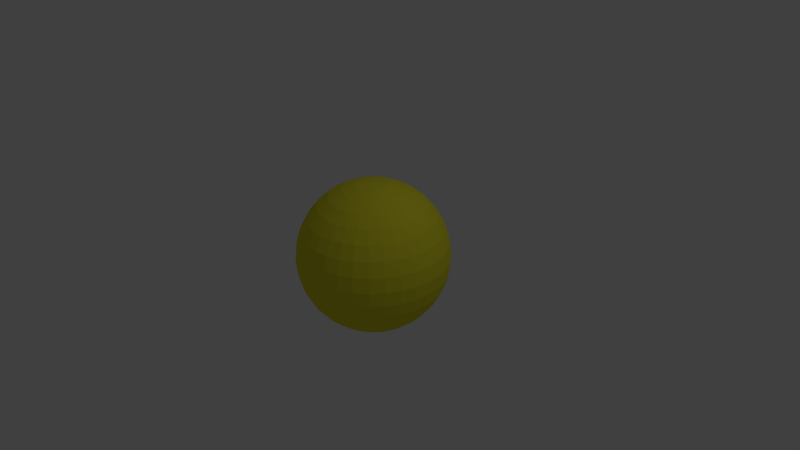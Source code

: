 # Source: terry.blend  (saved by Blender 2.76.0; exported with 4.5.12 LTS)
import bpy
from mathutils import Matrix  # noqa: F401  (used for matrix-valued properties, if any)

bpy.ops.wm.read_factory_settings(use_empty=True)
scene = bpy.context.scene
scene.name = 'Scene'

# ---- collections
col_collection_1 = bpy.data.collections.new('Collection 1'); scene.collection.children.link(col_collection_1)

# ---- materials (node trees are filled in below, after node groups)
mat_material_001 = bpy.data.materials.new('Material.001')
mat_material_001.alpha_threshold = 0.0
mat_material_001.use_transparent_shadow = False
mat_material_001.diffuse_color = (0.8, 0.747, 0.03489, 1.0)
mat_material_001.specular_color = (1.0, 0.8941, 0.9527)
mat_material_001.roughness = 0.5
mat_material_001.specular_intensity = 0.0

# ---- material node trees

# ---- world
world_world = bpy.data.worlds.new('World'); scene.world = world_world
world_world.color = (0.05088, 0.05088, 0.05088)
world_world.use_sun_shadow = False
world_world.sun_shadow_jitter_overblur = 0.0
world_world.cycles.sampling_method = 'MANUAL'
world_world.cycles.sample_map_resolution = 256

# ---- cameras
cam_camera = bpy.data.cameras.new('Camera')
cam_camera.clip_end = 100.0
cam_camera.lens = 35.0
cam_camera.sensor_width = 32.0
cam_camera.sensor_height = 18.0
cam_camera.ortho_scale = 7.314
cam_camera.dof.focus_distance = 0.0
cam_camera.dof.aperture_fstop = 128.0

# ---- lights
light_lamp = bpy.data.lights.new('Lamp', 'POINT')
light_lamp.transmission_factor = 0.0
light_lamp.cutoff_distance = 30.0
light_lamp.energy = 100.0
light_lamp.shadow_buffer_clip_start = 1.001
light_lamp.shadow_soft_size = 0.1
light_lamp.shadow_maximum_resolution = 0.006
light_lamp.use_absolute_resolution = True
light_lamp.cycles.use_multiple_importance_sampling = False

# ---- meshes
me_sphere = bpy.data.meshes.new('Sphere')
me_sphere.from_pydata([(-0.1951, 0.0, 0.9808), (-0.3827, 0.0, 0.9239), (-0.5556, 0.0, 0.8315), (-0.7071, 0.0, 0.7071), (-0.8315, 0.0, 0.5556), (-0.9239, 0.0, 0.3827), (-0.9808, 0.0, 0.1951), (-1.0, 0.0, 7.55e-08), (-0.9808, 0.0, -0.1951), (-0.9239, 0.0, -0.3827), (-0.8315, 0.0, -0.5556), (-0.7071, 0.0, -0.7071), (-0.5556, 0.0, -0.8315), (-0.3827, 0.0, -0.9239), (-0.1951, 0.0, -0.9808), (3.258e-07, 0.0, -1.0), (-0.1913, 0.03806, 0.9808), (-0.3753, 0.07466, 0.9239), (-0.5449, 0.1084, 0.8315), (-0.6935, 0.1379, 0.7071), (-0.8155, 0.1622, 0.5556), (-0.9061, 0.1802, 0.3827), (-0.9619, 0.1913, 0.1951), (-0.9808, 0.1951, 7.55e-08), (-0.9619, 0.1913, -0.1951), (-0.9061, 0.1802, -0.3827), (-0.8155, 0.1622, -0.5556), (-0.6935, 0.1379, -0.7071), (-0.5449, 0.1084, -0.8315), (-0.3753, 0.07466, -0.9239), (-0.1913, 0.03806, -0.9808), (-0.1802, 0.07466, 0.9808), (-0.3536, 0.1464, 0.9239), (-0.5133, 0.2126, 0.8315), (-0.6533, 0.2706, 0.7071), (-0.7682, 0.3182, 0.5556), (-0.8536, 0.3536, 0.3827), (-0.9061, 0.3753, 0.1951), (-0.9239, 0.3827, 7.55e-08), (-0.9061, 0.3753, -0.1951), (-0.8536, 0.3536, -0.3827), (-0.7682, 0.3182, -0.5556), (-0.6533, 0.2706, -0.7071), (-0.5133, 0.2126, -0.8315), (-0.3536, 0.1464, -0.9239), (-0.1802, 0.07466, -0.9808), (-0.1622, 0.1084, 0.9808), (-0.3182, 0.2126, 0.9239), (-0.4619, 0.3087, 0.8315), (-0.5879, 0.3928, 0.7071), (-0.6913, 0.4619, 0.5556), (-0.7682, 0.5133, 0.3827), (-0.8155, 0.5449, 0.1951), (-0.8315, 0.5556, 7.55e-08), (-0.8155, 0.5449, -0.1951), (-0.7682, 0.5133, -0.3827), (-0.6913, 0.4619, -0.5556), (-0.5879, 0.3928, -0.7071), (-0.4619, 0.3087, -0.8315), (-0.3182, 0.2126, -0.9239), (-0.1622, 0.1084, -0.9808), (-0.1379, 0.1379, 0.9808), (-0.2706, 0.2706, 0.9239), (-0.3928, 0.3928, 0.8315), (-0.5, 0.5, 0.7071), (-0.5879, 0.5879, 0.5556), (-0.6533, 0.6533, 0.3827), (-0.6935, 0.6935, 0.1951), (-0.7071, 0.7071, 7.55e-08), (-0.6935, 0.6935, -0.1951), (-0.6533, 0.6533, -0.3827), (-0.5879, 0.5879, -0.5556), (-0.5, 0.5, -0.7071), (-0.3928, 0.3928, -0.8315), (-0.2706, 0.2706, -0.9239), (-0.1379, 0.1379, -0.9808), (-0.1084, 0.1622, 0.9808), (-0.2126, 0.3182, 0.9239), (-0.3087, 0.4619, 0.8315), (-0.3928, 0.5879, 0.7071), (-0.4619, 0.6913, 0.5556), (-0.5133, 0.7682, 0.3827), (-0.5449, 0.8155, 0.1951), (-0.5556, 0.8315, 7.55e-08), (-0.5449, 0.8155, -0.1951), (-0.5133, 0.7682, -0.3827), (-0.4619, 0.6913, -0.5556), (-0.3928, 0.5879, -0.7071), (-0.3087, 0.4619, -0.8315), (-0.2126, 0.3182, -0.9239), (-0.1084, 0.1622, -0.9808), (-0.07466, 0.1802, 0.9808), (-0.1464, 0.3536, 0.9239), (-0.2126, 0.5133, 0.8315), (-0.2706, 0.6533, 0.7071), (-0.3182, 0.7682, 0.5556), (-0.3536, 0.8536, 0.3827), (-0.3753, 0.9061, 0.1951), (-0.3827, 0.9239, 7.55e-08), (-0.3753, 0.9061, -0.1951), (-0.3536, 0.8536, -0.3827), (-0.3182, 0.7682, -0.5556), (-0.2706, 0.6533, -0.7071), (-0.2126, 0.5133, -0.8315), (-0.1464, 0.3536, -0.9239), (-0.07466, 0.1802, -0.9808), (-0.03806, 0.1913, 0.9808), (-0.07466, 0.3753, 0.9239), (-0.1084, 0.5449, 0.8315), (-0.1379, 0.6935, 0.7071), (-0.1622, 0.8155, 0.5556), (-0.1802, 0.9061, 0.3827), (-0.1913, 0.9619, 0.1951), (-0.1951, 0.9808, 7.55e-08), (-0.1913, 0.9619, -0.1951), (-0.1802, 0.9061, -0.3827), (-0.1622, 0.8155, -0.5556), (-0.1379, 0.6935, -0.7071), (-0.1084, 0.5449, -0.8315), (-0.07466, 0.3753, -0.9239), (-0.03806, 0.1913, -0.9808), (3.266e-07, 0.1951, 0.9808), (3.192e-07, 0.3827, 0.9239), (3.117e-07, 0.5556, 0.8315), (3.192e-07, 0.7071, 0.7071), (3.341e-07, 0.8315, 0.5556), (2.745e-07, 0.9239, 0.3827), (3.937e-07, 0.9808, 0.1951), (3.788e-07, 1.0, 7.55e-08), (3.937e-07, 0.9808, -0.1951), (2.298e-07, 0.9239, -0.3827), (3.341e-07, 0.8315, -0.5556), (3.192e-07, 0.7071, -0.7071), (3.415e-07, 0.5556, -0.8315), (3.043e-07, 0.3827, -0.9239), (3.08e-07, 0.1951, -0.9808), (0.03806, 0.1913, 0.9808), (0.07466, 0.3753, 0.9239), (0.1084, 0.5449, 0.8315), (0.138, 0.6935, 0.7071), (0.1622, 0.8155, 0.5556), (0.1802, 0.9061, 0.3827), (0.1913, 0.9619, 0.1951), (0.1951, 0.9808, 7.55e-08), (0.1913, 0.9619, -0.1951), (0.1802, 0.9061, -0.3827), (0.1622, 0.8155, -0.5556), (0.138, 0.6935, -0.7071), (0.1084, 0.5449, -0.8315), (0.07466, 0.3753, -0.9239), (0.03806, 0.1913, -0.9808), (0.07466, 0.1802, 0.9808), (0.1464, 0.3536, 0.9239), (0.2126, 0.5133, 0.8315), (0.2706, 0.6533, 0.7071), (0.3182, 0.7682, 0.5556), (0.3536, 0.8536, 0.3827), (0.3753, 0.9061, 0.1951), (0.3827, 0.9239, 7.55e-08), (0.3753, 0.9061, -0.1951), (0.3536, 0.8536, -0.3827), (0.3182, 0.7682, -0.5556), (0.2706, 0.6533, -0.7071), (0.2126, 0.5133, -0.8315), (0.1464, 0.3536, -0.9239), (0.07466, 0.1802, -0.9808), (0.1084, 0.1622, 0.9808), (0.2126, 0.3182, 0.9239), (0.3087, 0.4619, 0.8315), (0.3928, 0.5879, 0.7071), (0.4619, 0.6913, 0.5556), (0.5133, 0.7682, 0.3827), (0.5449, 0.8155, 0.1951), (0.5556, 0.8315, 7.55e-08), (0.5449, 0.8155, -0.1951), (0.5133, 0.7682, -0.3827), (0.4619, 0.6913, -0.5556), (0.3928, 0.5879, -0.7071), (0.3087, 0.4619, -0.8315), (0.2126, 0.3182, -0.9239), (0.1084, 0.1622, -0.9808), (0.138, 0.1379, 0.9808), (0.2706, 0.2706, 0.9239), (0.3928, 0.3928, 0.8315), (0.5, 0.5, 0.7071), (0.5879, 0.5879, 0.5556), (0.6533, 0.6533, 0.3827), (0.6935, 0.6935, 0.1951), (0.7071, 0.7071, 7.55e-08), (0.6935, 0.6935, -0.1951), (0.6533, 0.6533, -0.3827), (0.5879, 0.5879, -0.5556), (0.5, 0.5, -0.7071), (0.3928, 0.3928, -0.8315), (0.2706, 0.2706, -0.9239), (0.138, 0.1379, -0.9808), (0.1622, 0.1084, 0.9808), (0.3182, 0.2126, 0.9239), (0.4619, 0.3087, 0.8315), (0.5879, 0.3928, 0.7071), (0.6913, 0.4619, 0.5556), (0.7682, 0.5133, 0.3827), (0.8155, 0.5449, 0.1951), (0.8315, 0.5556, 7.55e-08), (0.8155, 0.5449, -0.1951), (0.7682, 0.5133, -0.3827), (0.6913, 0.4619, -0.5556), (0.5879, 0.3928, -0.7071), (0.4619, 0.3087, -0.8315), (0.3182, 0.2126, -0.9239), (0.1622, 0.1084, -0.9808), (0.1802, 0.07466, 0.9808), (0.3536, 0.1464, 0.9239), (0.5133, 0.2126, 0.8315), (0.6533, 0.2706, 0.7071), (0.7682, 0.3182, 0.5556), (0.8536, 0.3536, 0.3827), (0.9061, 0.3753, 0.1951), (0.9239, 0.3827, 7.55e-08), (0.9061, 0.3753, -0.1951), (0.8536, 0.3536, -0.3827), (0.7682, 0.3182, -0.5556), (0.6533, 0.2706, -0.7071), (0.5133, 0.2126, -0.8315), (0.3536, 0.1464, -0.9239), (0.1802, 0.07466, -0.9808), (0.1913, 0.03806, 0.9808), (0.3753, 0.07466, 0.9239), (0.5449, 0.1084, 0.8315), (0.6935, 0.1379, 0.7071), (0.8155, 0.1622, 0.5556), (0.9061, 0.1802, 0.3827), (0.9619, 0.1913, 0.1951), (0.9808, 0.1951, 7.55e-08), (0.9619, 0.1913, -0.1951), (0.9061, 0.1802, -0.3827), (0.8155, 0.1622, -0.5556), (0.6935, 0.1379, -0.7071), (0.5449, 0.1084, -0.8315), (0.3753, 0.07466, -0.9239), (0.1913, 0.03806, -0.9808), (0.1951, -7.212e-09, 0.9808), (0.3827, 4.122e-08, 0.9239), (0.5556, 2.632e-08, 0.8315), (0.7071, -2.584e-08, 0.7071), (0.8315, -8.544e-08, 0.5556), (0.9239, 6.357e-08, 0.3827), (0.9808, -8.544e-08, 0.1951), (1.0, -1.003e-07, 7.55e-08), (0.9808, -8.544e-08, -0.1951), (0.9239, 6.357e-08, -0.3827), (0.8315, -8.544e-08, -0.5556), (0.7071, -2.584e-08, -0.7071), (0.5556, -1.094e-08, -0.8315), (0.3827, 3.964e-09, -0.9239), (0.1951, 3.964e-09, -0.9808), (0.1913, -0.03806, 0.9808), (0.3753, -0.07466, 0.9239), (0.5449, -0.1084, 0.8315), (0.6935, -0.1379, 0.7071), (0.8155, -0.1622, 0.5556), (0.9061, -0.1802, 0.3827), (0.9619, -0.1913, 0.1951), (0.9808, -0.1951, 7.55e-08), (0.9619, -0.1913, -0.1951), (0.9061, -0.1802, -0.3827), (0.8155, -0.1622, -0.5556), (0.6935, -0.1379, -0.7071), (0.5449, -0.1084, -0.8315), (0.3753, -0.07466, -0.9239), (0.1913, -0.03806, -0.9808), (0.1802, -0.07466, 0.9808), (0.3536, -0.1464, 0.9239), (0.5133, -0.2126, 0.8315), (0.6533, -0.2706, 0.7071), (0.7682, -0.3182, 0.5556), (0.8536, -0.3536, 0.3827), (0.9061, -0.3753, 0.1951), (0.9239, -0.3827, 7.55e-08), (0.9061, -0.3753, -0.1951), (0.8536, -0.3536, -0.3827), (0.7682, -0.3182, -0.5556), (0.6533, -0.2706, -0.7071), (0.5133, -0.2126, -0.8315), (0.3536, -0.1464, -0.9239), (0.1802, -0.07466, -0.9808), (0.1622, -0.1084, 0.9808), (0.3182, -0.2126, 0.9239), (0.4619, -0.3087, 0.8315), (0.5879, -0.3928, 0.7071), (0.6913, -0.4619, 0.5556), (0.7682, -0.5133, 0.3827), (0.8155, -0.5449, 0.1951), (0.8315, -0.5556, 7.55e-08), (0.8155, -0.5449, -0.1951), (0.7682, -0.5133, -0.3827), (0.6913, -0.4619, -0.5556), (0.5879, -0.3928, -0.7071), (0.4619, -0.3087, -0.8315), (0.3182, -0.2126, -0.9239), (0.1622, -0.1084, -0.9808), (0.138, -0.1379, 0.9808), (0.2706, -0.2706, 0.9239), (0.3928, -0.3928, 0.8315), (0.5, -0.5, 0.7071), (0.5879, -0.5879, 0.5556), (0.6533, -0.6533, 0.3827), (0.6935, -0.6935, 0.1951), (0.7071, -0.7071, 7.55e-08), (0.6935, -0.6935, -0.1951), (0.6533, -0.6533, -0.3827), (0.5879, -0.5879, -0.5556), (0.5, -0.5, -0.7071), (0.3928, -0.3928, -0.8315), (0.2706, -0.2706, -0.9239), (0.1379, -0.1379, -0.9808), (0.1084, -0.1622, 0.9808), (0.2126, -0.3182, 0.9239), (0.3087, -0.4619, 0.8315), (0.3928, -0.5879, 0.7071), (0.4619, -0.6913, 0.5556), (0.5133, -0.7682, 0.3827), (0.5449, -0.8155, 0.1951), (0.5556, -0.8315, 7.55e-08), (0.5449, -0.8155, -0.1951), (0.5133, -0.7682, -0.3827), (0.4619, -0.6913, -0.5556), (0.3928, -0.5879, -0.7071), (0.3087, -0.4619, -0.8315), (0.2126, -0.3182, -0.9239), (0.1084, -0.1622, -0.9808), (0.07466, -0.1802, 0.9808), (0.1464, -0.3536, 0.9239), (0.2126, -0.5133, 0.8315), (0.2706, -0.6533, 0.7071), (0.3182, -0.7682, 0.5556), (0.3536, -0.8536, 0.3827), (0.3753, -0.9061, 0.1951), (0.3827, -0.9239, 7.55e-08), (0.3753, -0.9061, -0.1951), (0.3536, -0.8536, -0.3827), (0.3182, -0.7682, -0.5556), (0.2706, -0.6533, -0.7071), (0.2126, -0.5133, -0.8315), (0.1464, -0.3536, -0.9239), (0.07466, -0.1802, -0.9808), (0.03806, -0.1913, 0.9808), (0.07466, -0.3753, 0.9239), (0.1084, -0.5449, 0.8315), (0.1379, -0.6935, 0.7071), (0.1622, -0.8155, 0.5556), (0.1802, -0.9061, 0.3827), (0.1913, -0.9619, 0.1951), (0.1951, -0.9808, 7.55e-08), (0.1913, -0.9619, -0.1951), (0.1802, -0.9061, -0.3827), (0.1622, -0.8155, -0.5556), (0.1379, -0.6935, -0.7071), (0.1084, -0.5449, -0.8315), (0.07466, -0.3753, -0.9239), (0.03806, -0.1913, -0.9808), (3.117e-07, -0.1951, 0.9808), (2.819e-07, -0.3827, 0.9239), (2.819e-07, -0.5556, 0.8315), (1.851e-07, -0.7071, 0.7071), (1.404e-07, -0.8315, 0.5556), (3.192e-07, -0.9239, 0.3827), (9.567e-08, -0.9808, 0.1951), (1.404e-07, -1.0, 7.55e-08), (9.567e-08, -0.9808, -0.1951), (3.192e-07, -0.9239, -0.3827), (1.404e-07, -0.8315, -0.5556), (1.851e-07, -0.7071, -0.7071), (2.596e-07, -0.5556, -0.8315), (2.521e-07, -0.3827, -0.9239), (3.155e-07, -0.1951, -0.9808), (-0.03806, -0.1913, 0.9808), (-0.07466, -0.3753, 0.9239), (-0.1084, -0.5449, 0.8315), (-0.1379, -0.6935, 0.7071), (-0.1622, -0.8155, 0.5556), (-0.1802, -0.9061, 0.3827), (-0.1913, -0.9619, 0.1951), (-0.1951, -0.9808, 7.55e-08), (-0.1913, -0.9619, -0.1951), (-0.1802, -0.9061, -0.3827), (-0.1622, -0.8155, -0.5556), (-0.1379, -0.6935, -0.7071), (-0.1084, -0.5449, -0.8315), (-0.07466, -0.3753, -0.9239), (-0.03806, -0.1913, -0.9808), (2.011e-07, -3.01e-07, 1.0), (-0.07466, -0.1802, 0.9808), (-0.1464, -0.3536, 0.9239), (-0.2126, -0.5133, 0.8315), (-0.2706, -0.6533, 0.7071), (-0.3182, -0.7682, 0.5556), (-0.3536, -0.8536, 0.3827), (-0.3753, -0.9061, 0.1951), (-0.3827, -0.9239, 7.55e-08), (-0.3753, -0.9061, -0.1951), (-0.3536, -0.8536, -0.3827), (-0.3182, -0.7682, -0.5556), (-0.2706, -0.6533, -0.7071), (-0.2126, -0.5133, -0.8315), (-0.1464, -0.3536, -0.9239), (-0.07466, -0.1802, -0.9808), (-0.1084, -0.1622, 0.9808), (-0.2126, -0.3182, 0.9239), (-0.3087, -0.4619, 0.8315), (-0.3928, -0.5879, 0.7071), (-0.4619, -0.6913, 0.5556), (-0.5133, -0.7682, 0.3827), (-0.5449, -0.8155, 0.1951), (-0.5556, -0.8315, 7.55e-08), (-0.5449, -0.8155, -0.1951), (-0.5133, -0.7682, -0.3827), (-0.4619, -0.6913, -0.5556), (-0.3928, -0.5879, -0.7071), (-0.3087, -0.4619, -0.8315), (-0.2126, -0.3182, -0.9239), (-0.1084, -0.1622, -0.9808), (-0.1379, -0.1379, 0.9808), (-0.2706, -0.2706, 0.9239), (-0.3928, -0.3928, 0.8315), (-0.5, -0.5, 0.7071), (-0.5879, -0.5879, 0.5556), (-0.6533, -0.6533, 0.3827), (-0.6935, -0.6935, 0.1951), (-0.7071, -0.7071, 7.55e-08), (-0.6935, -0.6935, -0.1951), (-0.6533, -0.6533, -0.3827), (-0.5879, -0.5879, -0.5556), (-0.5, -0.5, -0.7071), (-0.3928, -0.3928, -0.8315), (-0.2706, -0.2706, -0.9239), (-0.1379, -0.1379, -0.9808), (-0.1622, -0.1084, 0.9808), (-0.3182, -0.2126, 0.9239), (-0.4619, -0.3087, 0.8315), (-0.5879, -0.3928, 0.7071), (-0.6913, -0.4619, 0.5556), (-0.7682, -0.5133, 0.3827), (-0.8155, -0.5449, 0.1951), (-0.8315, -0.5556, 7.55e-08), (-0.8155, -0.5449, -0.1951), (-0.7682, -0.5133, -0.3827), (-0.6913, -0.4619, -0.5556), (-0.5879, -0.3928, -0.7071), (-0.4619, -0.3087, -0.8315), (-0.3182, -0.2126, -0.9239), (-0.1622, -0.1084, -0.9808), (-0.1802, -0.07466, 0.9808), (-0.3536, -0.1464, 0.9239), (-0.5133, -0.2126, 0.8315), (-0.6533, -0.2706, 0.7071), (-0.7682, -0.3182, 0.5556), (-0.8536, -0.3536, 0.3827), (-0.9061, -0.3753, 0.1951), (-0.9239, -0.3827, 7.55e-08), (-0.9061, -0.3753, -0.1951), (-0.8536, -0.3536, -0.3827), (-0.7682, -0.3182, -0.5556), (-0.6533, -0.2706, -0.7071), (-0.5133, -0.2126, -0.8315), (-0.3536, -0.1464, -0.9239), (-0.1802, -0.07466, -0.9808), (-0.1913, -0.03806, 0.9808), (-0.3753, -0.07466, 0.9239), (-0.5449, -0.1084, 0.8315), (-0.6935, -0.1379, 0.7071), (-0.8155, -0.1622, 0.5556), (-0.9061, -0.1802, 0.3827), (-0.9619, -0.1913, 0.1951), (-0.9808, -0.1951, 7.55e-08), (-0.9619, -0.1913, -0.1951), (-0.9061, -0.1802, -0.3827), (-0.8155, -0.1622, -0.5556), (-0.6935, -0.1379, -0.7071), (-0.5449, -0.1084, -0.8315), (-0.3753, -0.07466, -0.9239), (-0.1913, -0.03806, -0.9808)], [], [(9, 8, 24, 25), (2, 1, 17, 18), (10, 9, 25, 26), (3, 2, 18, 19), (11, 10, 26, 27), (4, 3, 19, 20), (12, 11, 27, 28), (5, 4, 20, 21), (13, 12, 28, 29), (6, 5, 21, 22), (14, 13, 29, 30), (7, 6, 22, 23), (8, 7, 23, 24), (1, 0, 16, 17), (24, 23, 38, 39), (17, 16, 31, 32), (25, 24, 39, 40), (18, 17, 32, 33), (26, 25, 40, 41), (19, 18, 33, 34), (27, 26, 41, 42), (20, 19, 34, 35), (28, 27, 42, 43), (21, 20, 35, 36), (29, 28, 43, 44), (22, 21, 36, 37), (30, 29, 44, 45), (23, 22, 37, 38), (43, 42, 57, 58), (36, 35, 50, 51), (44, 43, 58, 59), (37, 36, 51, 52), (45, 44, 59, 60), (38, 37, 52, 53), (39, 38, 53, 54), (32, 31, 46, 47), (40, 39, 54, 55), (33, 32, 47, 48), (41, 40, 55, 56), (34, 33, 48, 49), (42, 41, 56, 57), (35, 34, 49, 50), (47, 46, 61, 62), (55, 54, 69, 70), (48, 47, 62, 63), (56, 55, 70, 71), (49, 48, 63, 64), (57, 56, 71, 72), (50, 49, 64, 65), (58, 57, 72, 73), (51, 50, 65, 66), (59, 58, 73, 74), (52, 51, 66, 67), (60, 59, 74, 75), (53, 52, 67, 68), (54, 53, 68, 69), (66, 65, 80, 81), (74, 73, 88, 89), (67, 66, 81, 82), (75, 74, 89, 90), (68, 67, 82, 83), (69, 68, 83, 84), (62, 61, 76, 77), (70, 69, 84, 85), (63, 62, 77, 78), (71, 70, 85, 86), (64, 63, 78, 79), (72, 71, 86, 87), (65, 64, 79, 80), (73, 72, 87, 88), (85, 84, 99, 100), (78, 77, 92, 93), (86, 85, 100, 101), (79, 78, 93, 94), (87, 86, 101, 102), (80, 79, 94, 95), (88, 87, 102, 103), (81, 80, 95, 96), (89, 88, 103, 104), (82, 81, 96, 97), (90, 89, 104, 105), (83, 82, 97, 98), (84, 83, 98, 99), (77, 76, 91, 92), (104, 103, 118, 119), (97, 96, 111, 112), (105, 104, 119, 120), (98, 97, 112, 113), (99, 98, 113, 114), (92, 91, 106, 107), (100, 99, 114, 115), (93, 92, 107, 108), (101, 100, 115, 116), (94, 93, 108, 109), (102, 101, 116, 117), (95, 94, 109, 110), (103, 102, 117, 118), (96, 95, 110, 111), (116, 115, 130, 131), (109, 108, 123, 124), (117, 116, 131, 132), (110, 109, 124, 125), (118, 117, 132, 133), (111, 110, 125, 126), (119, 118, 133, 134), (112, 111, 126, 127), (120, 119, 134, 135), (113, 112, 127, 128), (114, 113, 128, 129), (107, 106, 121, 122), (115, 114, 129, 130), (108, 107, 122, 123), (135, 134, 149, 150), (128, 127, 142, 143), (129, 128, 143, 144), (122, 121, 136, 137), (130, 129, 144, 145), (123, 122, 137, 138), (131, 130, 145, 146), (124, 123, 138, 139), (132, 131, 146, 147), (125, 124, 139, 140), (133, 132, 147, 148), (126, 125, 140, 141), (134, 133, 148, 149), (127, 126, 141, 142), (139, 138, 153, 154), (147, 146, 161, 162), (140, 139, 154, 155), (148, 147, 162, 163), (141, 140, 155, 156), (149, 148, 163, 164), (142, 141, 156, 157), (150, 149, 164, 165), (143, 142, 157, 158), (144, 143, 158, 159), (137, 136, 151, 152), (145, 144, 159, 160), (138, 137, 152, 153), (146, 145, 160, 161), (158, 157, 172, 173), (159, 158, 173, 174), (152, 151, 166, 167), (160, 159, 174, 175), (153, 152, 167, 168), (161, 160, 175, 176), (154, 153, 168, 169), (162, 161, 176, 177), (155, 154, 169, 170), (163, 162, 177, 178), (156, 155, 170, 171), (164, 163, 178, 179), (157, 156, 171, 172), (165, 164, 179, 180), (177, 176, 191, 192), (170, 169, 184, 185), (178, 177, 192, 193), (171, 170, 185, 186), (179, 178, 193, 194), (172, 171, 186, 187), (180, 179, 194, 195), (173, 172, 187, 188), (174, 173, 188, 189), (167, 166, 181, 182), (175, 174, 189, 190), (168, 167, 182, 183), (176, 175, 190, 191), (169, 168, 183, 184), (189, 188, 203, 204), (182, 181, 196, 197), (190, 189, 204, 205), (183, 182, 197, 198), (191, 190, 205, 206), (184, 183, 198, 199), (192, 191, 206, 207), (185, 184, 199, 200), (193, 192, 207, 208), (186, 185, 200, 201), (194, 193, 208, 209), (187, 186, 201, 202), (195, 194, 209, 210), (188, 187, 202, 203), (200, 199, 214, 215), (208, 207, 222, 223), (201, 200, 215, 216), (209, 208, 223, 224), (202, 201, 216, 217), (210, 209, 224, 225), (203, 202, 217, 218), (204, 203, 218, 219), (197, 196, 211, 212), (205, 204, 219, 220), (198, 197, 212, 213), (206, 205, 220, 221), (199, 198, 213, 214), (207, 206, 221, 222), (219, 218, 233, 234), (212, 211, 226, 227), (220, 219, 234, 235), (213, 212, 227, 228), (221, 220, 235, 236), (214, 213, 228, 229), (222, 221, 236, 237), (215, 214, 229, 230), (223, 222, 237, 238), (216, 215, 230, 231), (224, 223, 238, 239), (217, 216, 231, 232), (225, 224, 239, 240), (218, 217, 232, 233), (238, 237, 252, 253), (231, 230, 245, 246), (239, 238, 253, 254), (232, 231, 246, 247), (240, 239, 254, 255), (233, 232, 247, 248), (234, 233, 248, 249), (227, 226, 241, 242), (235, 234, 249, 250), (228, 227, 242, 243), (236, 235, 250, 251), (229, 228, 243, 244), (237, 236, 251, 252), (230, 229, 244, 245), (250, 249, 264, 265), (243, 242, 257, 258), (251, 250, 265, 266), (244, 243, 258, 259), (252, 251, 266, 267), (245, 244, 259, 260), (253, 252, 267, 268), (246, 245, 260, 261), (254, 253, 268, 269), (247, 246, 261, 262), (255, 254, 269, 270), (248, 247, 262, 263), (249, 248, 263, 264), (242, 241, 256, 257), (269, 268, 283, 284), (262, 261, 276, 277), (270, 269, 284, 285), (263, 262, 277, 278), (264, 263, 278, 279), (257, 256, 271, 272), (265, 264, 279, 280), (258, 257, 272, 273), (266, 265, 280, 281), (259, 258, 273, 274), (267, 266, 281, 282), (260, 259, 274, 275), (268, 267, 282, 283), (261, 260, 275, 276), (273, 272, 287, 288), (281, 280, 295, 296), (274, 273, 288, 289), (282, 281, 296, 297), (275, 274, 289, 290), (283, 282, 297, 298), (276, 275, 290, 291), (284, 283, 298, 299), (277, 276, 291, 292), (285, 284, 299, 300), (278, 277, 292, 293), (279, 278, 293, 294), (272, 271, 286, 287), (280, 279, 294, 295), (292, 291, 306, 307), (300, 299, 314, 315), (293, 292, 307, 308), (294, 293, 308, 309), (287, 286, 301, 302), (295, 294, 309, 310), (288, 287, 302, 303), (296, 295, 310, 311), (289, 288, 303, 304), (297, 296, 311, 312), (290, 289, 304, 305), (298, 297, 312, 313), (291, 290, 305, 306), (299, 298, 313, 314), (311, 310, 325, 326), (304, 303, 318, 319), (312, 311, 326, 327), (305, 304, 319, 320), (313, 312, 327, 328), (306, 305, 320, 321), (314, 313, 328, 329), (307, 306, 321, 322), (315, 314, 329, 330), (308, 307, 322, 323), (309, 308, 323, 324), (302, 301, 316, 317), (310, 309, 324, 325), (303, 302, 317, 318), (330, 329, 344, 345), (323, 322, 337, 338), (324, 323, 338, 339), (317, 316, 331, 332), (325, 324, 339, 340), (318, 317, 332, 333), (326, 325, 340, 341), (319, 318, 333, 334), (327, 326, 341, 342), (320, 319, 334, 335), (328, 327, 342, 343), (321, 320, 335, 336), (329, 328, 343, 344), (322, 321, 336, 337), (334, 333, 348, 349), (342, 341, 356, 357), (335, 334, 349, 350), (343, 342, 357, 358), (336, 335, 350, 351), (344, 343, 358, 359), (337, 336, 351, 352), (345, 344, 359, 360), (338, 337, 352, 353), (339, 338, 353, 354), (332, 331, 346, 347), (340, 339, 354, 355), (333, 332, 347, 348), (341, 340, 355, 356), (353, 352, 367, 368), (354, 353, 368, 369), (347, 346, 361, 362), (355, 354, 369, 370), (348, 347, 362, 363), (356, 355, 370, 371), (349, 348, 363, 364), (357, 356, 371, 372), (350, 349, 364, 365), (358, 357, 372, 373), (351, 350, 365, 366), (359, 358, 373, 374), (352, 351, 366, 367), (360, 359, 374, 375), (372, 371, 386, 387), (365, 364, 379, 380), (373, 372, 387, 388), (366, 365, 380, 381), (374, 373, 388, 389), (367, 366, 381, 382), (375, 374, 389, 390), (368, 367, 382, 383), (369, 368, 383, 384), (362, 361, 376, 377), (370, 369, 384, 385), (363, 362, 377, 378), (371, 370, 385, 386), (364, 363, 378, 379), (384, 383, 399, 400), (377, 376, 392, 393), (385, 384, 400, 401), (378, 377, 393, 394), (386, 385, 401, 402), (379, 378, 394, 395), (387, 386, 402, 403), (380, 379, 395, 396), (388, 387, 403, 404), (381, 380, 396, 397), (389, 388, 404, 405), (382, 381, 397, 398), (390, 389, 405, 406), (383, 382, 398, 399), (404, 403, 418, 419), (397, 396, 411, 412), (405, 404, 419, 420), (398, 397, 412, 413), (406, 405, 420, 421), (399, 398, 413, 414), (400, 399, 414, 415), (393, 392, 407, 408), (401, 400, 415, 416), (394, 393, 408, 409), (402, 401, 416, 417), (395, 394, 409, 410), (403, 402, 417, 418), (396, 395, 410, 411), (408, 407, 422, 423), (416, 415, 430, 431), (409, 408, 423, 424), (417, 416, 431, 432), (410, 409, 424, 425), (418, 417, 432, 433), (411, 410, 425, 426), (419, 418, 433, 434), (412, 411, 426, 427), (420, 419, 434, 435), (413, 412, 427, 428), (421, 420, 435, 436), (414, 413, 428, 429), (415, 414, 429, 430), (427, 426, 441, 442), (435, 434, 449, 450), (428, 427, 442, 443), (436, 435, 450, 451), (429, 428, 443, 444), (430, 429, 444, 445), (423, 422, 437, 438), (431, 430, 445, 446), (424, 423, 438, 439), (432, 431, 446, 447), (425, 424, 439, 440), (433, 432, 447, 448), (426, 425, 440, 441), (434, 433, 448, 449), (446, 445, 460, 461), (439, 438, 453, 454), (447, 446, 461, 462), (440, 439, 454, 455), (448, 447, 462, 463), (441, 440, 455, 456), (449, 448, 463, 464), (442, 441, 456, 457), (450, 449, 464, 465), (443, 442, 457, 458), (451, 450, 465, 466), (444, 443, 458, 459), (445, 444, 459, 460), (438, 437, 452, 453), (465, 464, 479, 480), (458, 457, 472, 473), (466, 465, 480, 481), (459, 458, 473, 474), (460, 459, 474, 475), (453, 452, 467, 468), (461, 460, 475, 476), (454, 453, 468, 469), (462, 461, 476, 477), (455, 454, 469, 470), (463, 462, 477, 478), (456, 455, 470, 471), (464, 463, 478, 479), (457, 456, 471, 472), (0, 391, 16), (15, 14, 30), (16, 391, 31), (15, 30, 45), (31, 391, 46), (15, 45, 60), (46, 391, 61), (15, 60, 75), (61, 391, 76), (15, 75, 90), (76, 391, 91), (15, 90, 105), (91, 391, 106), (15, 105, 120), (106, 391, 121), (15, 120, 135), (121, 391, 136), (15, 135, 150), (136, 391, 151), (15, 150, 165), (151, 391, 166), (15, 165, 180), (166, 391, 181), (15, 180, 195), (181, 391, 196), (15, 195, 210), (196, 391, 211), (15, 210, 225), (211, 391, 226), (15, 225, 240), (226, 391, 241), (15, 240, 255), (241, 391, 256), (15, 255, 270), (256, 391, 271), (15, 270, 285), (271, 391, 286), (15, 285, 300), (286, 391, 301), (15, 300, 315), (301, 391, 316), (15, 315, 330), (316, 391, 331), (15, 330, 345), (331, 391, 346), (15, 345, 360), (346, 391, 361), (15, 360, 375), (361, 391, 376), (15, 375, 390), (15, 390, 406), (376, 391, 392), (392, 391, 407), (15, 406, 421), (407, 391, 422), (15, 421, 436), (422, 391, 437), (15, 436, 451), (437, 391, 452), (15, 451, 466), (452, 391, 467), (15, 466, 481), (469, 468, 1, 2), (477, 476, 9, 10), (470, 469, 2, 3), (478, 477, 10, 11), (471, 470, 3, 4), (479, 478, 11, 12), (472, 471, 4, 5), (480, 479, 12, 13), (473, 472, 5, 6), (481, 480, 13, 14), (474, 473, 6, 7), (467, 391, 0), (15, 481, 14), (475, 474, 7, 8), (468, 467, 0, 1), (476, 475, 8, 9)])
_uv = me_sphere.uv_layers.new(name='UVMap')
_uv.uv.foreach_set('vector', [0.6332, 0.672, 0.6222, 0.7288, 0.5868, 0.7035, 0.5998, 0.6482, 0.9552, 0.2203, 0.9184, 0.1966, 0.9216, 0.1739, 0.9599, 0.1874, 0.6391, 0.6183, 0.6332, 0.672, 0.5998, 0.6482, 0.609, 0.5968, 0.9874, 0.245, 0.9552, 0.2203, 0.9599, 0.1874, 0.9934, 0.203, 0.6397, 0.5697, 0.6391, 0.6183, 0.609, 0.5968, 0.6142, 0.5514, 0.5394, 0.9428, 0.5129, 0.9827, 0.4873, 0.9644, 0.5094, 0.9213, 0.7106, 0.8714, 0.6784, 0.8739, 0.6724, 0.8319, 0.7059, 0.8385, 0.5645, 0.8956, 0.5394, 0.9428, 0.5094, 0.9213, 0.5311, 0.8717, 0.7474, 0.8642, 0.7106, 0.8714, 0.7059, 0.8385, 0.7441, 0.8415, 0.5872, 0.8428, 0.5645, 0.8956, 0.5311, 0.8717, 0.5518, 0.8175, 0.7873, 0.8525, 0.7474, 0.8642, 0.7441, 0.8415, 0.7857, 0.8409, 0.6067, 0.7865, 0.5872, 0.8428, 0.5518, 0.8175, 0.5706, 0.7607, 0.6222, 0.7288, 0.6067, 0.7865, 0.5706, 0.7607, 0.5868, 0.7035, 0.9184, 0.1966, 0.8785, 0.1747, 0.8801, 0.1631, 0.9216, 0.1739, 0.5868, 0.7035, 0.5706, 0.7607, 0.5319, 0.7345, 0.5488, 0.6778, 0.9216, 0.1739, 0.8801, 0.1631, 0.8801, 0.1513, 0.9216, 0.1507, 0.5998, 0.6482, 0.5868, 0.7035, 0.5488, 0.6778, 0.564, 0.624, 0.9599, 0.1874, 0.9216, 0.1739, 0.9216, 0.1507, 0.9599, 0.1538, 0.609, 0.5968, 0.5998, 0.6482, 0.564, 0.624, 0.5768, 0.5751, 0.9934, 0.203, 0.9599, 0.1874, 0.9599, 0.1538, 0.9934, 0.1603, 0.6142, 0.5514, 0.609, 0.5968, 0.5768, 0.5751, 0.5868, 0.5329, 0.5094, 0.9213, 0.4873, 0.9644, 0.46, 0.9459, 0.4772, 0.8996, 0.7059, 0.8385, 0.6724, 0.8319, 0.6724, 0.7892, 0.7059, 0.8049, 0.5311, 0.8717, 0.5094, 0.9213, 0.4772, 0.8996, 0.4953, 0.8475, 0.7441, 0.8415, 0.7059, 0.8385, 0.7059, 0.8049, 0.7441, 0.8183, 0.5518, 0.8175, 0.5311, 0.8717, 0.4953, 0.8475, 0.5138, 0.7918, 0.7857, 0.8409, 0.7441, 0.8415, 0.7441, 0.8183, 0.7857, 0.8291, 0.5706, 0.7607, 0.5518, 0.8175, 0.5138, 0.7918, 0.5319, 0.7345, 0.7059, 0.8049, 0.6724, 0.7892, 0.6784, 0.7472, 0.7106, 0.7719, 0.4953, 0.8475, 0.4772, 0.8996, 0.444, 0.8784, 0.4585, 0.8239, 0.7441, 0.8183, 0.7059, 0.8049, 0.7106, 0.7719, 0.7474, 0.7956, 0.5138, 0.7918, 0.4953, 0.8475, 0.4585, 0.8239, 0.4747, 0.7667, 0.7857, 0.8291, 0.7441, 0.8183, 0.7474, 0.7956, 0.7873, 0.8175, 0.5319, 0.7345, 0.5138, 0.7918, 0.4747, 0.7667, 0.492, 0.709, 0.5488, 0.6778, 0.5319, 0.7345, 0.492, 0.709, 0.5097, 0.6528, 0.9216, 0.1507, 0.8801, 0.1513, 0.8785, 0.1398, 0.9184, 0.128, 0.564, 0.624, 0.5488, 0.6778, 0.5097, 0.6528, 0.5272, 0.6004, 0.9599, 0.1538, 0.9216, 0.1507, 0.9184, 0.128, 0.9552, 0.1208, 0.5768, 0.5751, 0.564, 0.624, 0.5272, 0.6004, 0.5437, 0.5539, 0.46, 0.9459, 0.4444, 0.9848, 0.4223, 0.9706, 0.4318, 0.9279, 0.5868, 0.5329, 0.5768, 0.5751, 0.5437, 0.5539, 0.5586, 0.5149, 0.4772, 0.8996, 0.46, 0.9459, 0.4318, 0.9279, 0.444, 0.8784, 0.9184, 0.128, 0.8785, 0.1398, 0.8752, 0.1289, 0.912, 0.1067, 0.5272, 0.6004, 0.5097, 0.6528, 0.4711, 0.6294, 0.4908, 0.5783, 0.9552, 0.1208, 0.9184, 0.128, 0.912, 0.1067, 0.9459, 0.08977, 0.5437, 0.5539, 0.5272, 0.6004, 0.4908, 0.5783, 0.5109, 0.534, 0.4318, 0.9279, 0.4223, 0.9706, 0.4004, 0.9574, 0.4039, 0.911, 0.5586, 0.5149, 0.5437, 0.5539, 0.5109, 0.534, 0.5307, 0.498, 0.444, 0.8784, 0.4318, 0.9279, 0.4039, 0.911, 0.4112, 0.8585, 0.7106, 0.7719, 0.6784, 0.7472, 0.6902, 0.7077, 0.7199, 0.7409, 0.4585, 0.8239, 0.444, 0.8784, 0.4112, 0.8585, 0.4221, 0.8019, 0.7474, 0.7956, 0.7106, 0.7719, 0.7199, 0.7409, 0.7538, 0.7743, 0.4747, 0.7667, 0.4585, 0.8239, 0.4221, 0.8019, 0.4361, 0.7433, 0.7873, 0.8175, 0.7474, 0.7956, 0.7538, 0.7743, 0.7906, 0.8066, 0.492, 0.709, 0.4747, 0.7667, 0.4361, 0.7433, 0.4526, 0.6851, 0.5097, 0.6528, 0.492, 0.709, 0.4526, 0.6851, 0.4711, 0.6294, 0.4221, 0.8019, 0.4112, 0.8585, 0.3801, 0.8407, 0.3875, 0.7821, 0.7538, 0.7743, 0.7199, 0.7409, 0.7333, 0.7129, 0.7631, 0.755, 0.4361, 0.7433, 0.4221, 0.8019, 0.3875, 0.7821, 0.3993, 0.7224, 0.7906, 0.8066, 0.7538, 0.7743, 0.7631, 0.755, 0.7953, 0.7968, 0.4526, 0.6851, 0.4361, 0.7433, 0.3993, 0.7224, 0.4151, 0.6637, 0.4711, 0.6294, 0.4526, 0.6851, 0.4151, 0.6637, 0.4343, 0.6084, 0.912, 0.1067, 0.8752, 0.1289, 0.8705, 0.1191, 0.9027, 0.08742, 0.4908, 0.5783, 0.4711, 0.6294, 0.4343, 0.6084, 0.4561, 0.5586, 0.9459, 0.08977, 0.912, 0.1067, 0.9027, 0.08742, 0.9324, 0.06183, 0.5109, 0.534, 0.4908, 0.5783, 0.4561, 0.5586, 0.4797, 0.5162, 0.4039, 0.911, 0.4004, 0.9574, 0.3795, 0.9455, 0.3774, 0.8959, 0.6902, 0.7077, 0.6658, 0.6761, 0.6859, 0.6343, 0.7073, 0.6722, 0.4112, 0.8585, 0.4039, 0.911, 0.3774, 0.8959, 0.3801, 0.8407, 0.7199, 0.7409, 0.6902, 0.7077, 0.7073, 0.6722, 0.7333, 0.7129, 0.4561, 0.5586, 0.4343, 0.6084, 0.4008, 0.5908, 0.4246, 0.542, 0.9324, 0.06183, 0.9027, 0.08742, 0.8909, 0.07106, 0.9153, 0.03808, 0.4797, 0.5162, 0.4561, 0.5586, 0.4246, 0.542, 0.4514, 0.5013, 0.9585, 0.04328, 0.9324, 0.06183, 0.9153, 0.03808, 0.9367, 0.01304, 0.7073, 0.6722, 0.6859, 0.6343, 0.7115, 0.5988, 0.7291, 0.6419, 0.3801, 0.8407, 0.3774, 0.8959, 0.3533, 0.8832, 0.3517, 0.8258, 0.7333, 0.7129, 0.7073, 0.6722, 0.7291, 0.6419, 0.7505, 0.6892, 0.3875, 0.7821, 0.3801, 0.8407, 0.3517, 0.8258, 0.3559, 0.7655, 0.7631, 0.755, 0.7333, 0.7129, 0.7505, 0.6892, 0.7748, 0.7387, 0.3993, 0.7224, 0.3875, 0.7821, 0.3559, 0.7655, 0.3658, 0.7047, 0.7953, 0.7968, 0.7631, 0.755, 0.7748, 0.7387, 0.8013, 0.7885, 0.4151, 0.6637, 0.3993, 0.7224, 0.3658, 0.7047, 0.381, 0.6457, 0.4343, 0.6084, 0.4151, 0.6637, 0.381, 0.6457, 0.4008, 0.5908, 0.9027, 0.08742, 0.8705, 0.1191, 0.8645, 0.1107, 0.8909, 0.07106, 0.7748, 0.7387, 0.7505, 0.6892, 0.7706, 0.6705, 0.7887, 0.7258, 0.0, 0.2308, 0.01253, 0.1709, 0.04038, 0.186, 0.02956, 0.2468, 0.8013, 0.7885, 0.7748, 0.7387, 0.7887, 0.7258, 0.8084, 0.7819, 0.381, 0.6457, 0.3658, 0.7047, 0.337, 0.6911, 0.3515, 0.6318, 0.4008, 0.5908, 0.381, 0.6457, 0.3515, 0.6318, 0.3719, 0.5771, 0.8909, 0.07106, 0.8645, 0.1107, 0.8574, 0.1042, 0.8771, 0.0582, 0.4246, 0.542, 0.4008, 0.5908, 0.3719, 0.5771, 0.3974, 0.5292, 0.9153, 0.03808, 0.8909, 0.07106, 0.8771, 0.0582, 0.8952, 0.01941, 0.7115, 0.5988, 0.6985, 0.5613, 0.732, 0.5303, 0.7417, 0.5708, 0.05484, 0.06203, 0.08299, 0.0172, 0.09973, 0.02629, 0.07615, 0.0736, 0.7291, 0.6419, 0.7115, 0.5988, 0.7417, 0.5708, 0.7547, 0.6182, 0.03105, 0.1139, 0.05484, 0.06203, 0.07615, 0.0736, 0.05611, 0.1275, 0.7505, 0.6892, 0.7291, 0.6419, 0.7547, 0.6182, 0.7706, 0.6705, 0.01253, 0.1709, 0.03105, 0.1139, 0.05611, 0.1275, 0.04038, 0.186, 0.7417, 0.5708, 0.732, 0.5303, 0.7692, 0.5089, 0.7752, 0.5516, 0.07615, 0.0736, 0.09973, 0.02629, 0.1196, 0.03407, 0.1014, 0.0835, 0.7547, 0.6182, 0.7417, 0.5708, 0.7752, 0.5516, 0.7832, 0.6018, 0.05611, 0.1275, 0.07615, 0.0736, 0.1014, 0.0835, 0.08578, 0.1392, 0.7706, 0.6705, 0.7547, 0.6182, 0.7832, 0.6018, 0.793, 0.6577, 0.04038, 0.186, 0.05611, 0.1275, 0.08578, 0.1392, 0.07335, 0.199, 0.7887, 0.7258, 0.7706, 0.6705, 0.793, 0.6577, 0.8041, 0.7169, 0.02956, 0.2468, 0.04038, 0.186, 0.07335, 0.199, 0.06456, 0.2606, 0.8084, 0.7819, 0.7887, 0.7258, 0.8041, 0.7169, 0.8162, 0.7774, 0.02407, 0.3076, 0.02956, 0.2468, 0.06456, 0.2606, 0.05976, 0.3216, 0.02413, 0.366, 0.02407, 0.3076, 0.05976, 0.3216, 0.05912, 0.3797, 0.8771, 0.0582, 0.8574, 0.1042, 0.8495, 0.09964, 0.8617, 0.04934, 0.02972, 0.4198, 0.02413, 0.366, 0.05912, 0.3797, 0.06268, 0.4327, 0.8952, 0.01941, 0.8771, 0.0582, 0.8617, 0.04934, 0.8728, 0.006555, 0.8162, 0.7774, 0.8041, 0.7169, 0.8205, 0.7124, 0.8246, 0.7751, 0.05976, 0.3216, 0.06456, 0.2606, 0.1036, 0.2714, 0.09961, 0.3327, 0.05912, 0.3797, 0.05976, 0.3216, 0.09961, 0.3327, 0.09821, 0.3906, 0.8617, 0.04934, 0.8495, 0.09964, 0.8412, 0.09734, 0.8453, 0.04483, 0.06268, 0.4327, 0.05912, 0.3797, 0.09821, 0.3906, 0.0995, 0.443, 0.8728, 0.006555, 0.8617, 0.04934, 0.8453, 0.04483, 0.8491, 0.0, 0.7752, 0.5516, 0.7692, 0.5089, 0.8087, 0.498, 0.8107, 0.5418, 0.1014, 0.0835, 0.1196, 0.03407, 0.1417, 0.04023, 0.1296, 0.09134, 0.7832, 0.6018, 0.7752, 0.5516, 0.8107, 0.5418, 0.8134, 0.5935, 0.08578, 0.1392, 0.1014, 0.0835, 0.1296, 0.09134, 0.1189, 0.1484, 0.793, 0.6577, 0.7832, 0.6018, 0.8134, 0.5935, 0.8167, 0.6511, 0.07335, 0.199, 0.08578, 0.1392, 0.1189, 0.1484, 0.1102, 0.2092, 0.8041, 0.7169, 0.793, 0.6577, 0.8167, 0.6511, 0.8205, 0.7124, 0.06456, 0.2606, 0.07335, 0.199, 0.1102, 0.2092, 0.1036, 0.2714, 0.1296, 0.09134, 0.1417, 0.04023, 0.1653, 0.04455, 0.1596, 0.09683, 0.8134, 0.5935, 0.8107, 0.5418, 0.8469, 0.5418, 0.8442, 0.5935, 0.1189, 0.1484, 0.1296, 0.09134, 0.1596, 0.09683, 0.1542, 0.1549, 0.8167, 0.6511, 0.8134, 0.5935, 0.8442, 0.5935, 0.8409, 0.6511, 0.1102, 0.2092, 0.1189, 0.1484, 0.1542, 0.1549, 0.1494, 0.2164, 0.8205, 0.7124, 0.8167, 0.6511, 0.8409, 0.6511, 0.8372, 0.7124, 0.1036, 0.2714, 0.1102, 0.2092, 0.1494, 0.2164, 0.1453, 0.2791, 0.8246, 0.7751, 0.8205, 0.7124, 0.8372, 0.7124, 0.8331, 0.7751, 0.09961, 0.3327, 0.1036, 0.2714, 0.1453, 0.2791, 0.1421, 0.3405, 0.09821, 0.3906, 0.09961, 0.3327, 0.1421, 0.3405, 0.1399, 0.3982, 0.8453, 0.04483, 0.8412, 0.09734, 0.8327, 0.09734, 0.8286, 0.04483, 0.0995, 0.443, 0.09821, 0.3906, 0.1399, 0.3982, 0.1388, 0.4502, 0.8491, 0.0, 0.8453, 0.04483, 0.8286, 0.04483, 0.8248, 0.0, 0.8107, 0.5418, 0.8087, 0.498, 0.849, 0.498, 0.8469, 0.5418, 0.1421, 0.3405, 0.1453, 0.2791, 0.188, 0.2831, 0.1856, 0.3446, 0.1399, 0.3982, 0.1421, 0.3405, 0.1856, 0.3446, 0.1825, 0.4023, 0.8286, 0.04483, 0.8327, 0.09734, 0.8244, 0.09964, 0.8123, 0.04934, 0.1388, 0.4502, 0.1399, 0.3982, 0.1825, 0.4023, 0.1789, 0.454, 0.1653, 0.04455, 0.1711, 0.0, 0.1878, 0.001584, 0.1895, 0.04684, 0.1388, 0.4942, 0.1388, 0.4502, 0.1789, 0.454, 0.1749, 0.4977, 0.1596, 0.09683, 0.1653, 0.04455, 0.1895, 0.04684, 0.1904, 0.09976, 0.8442, 0.5935, 0.8469, 0.5418, 0.8825, 0.5516, 0.8745, 0.6018, 0.1542, 0.1549, 0.1596, 0.09683, 0.1904, 0.09976, 0.1904, 0.1583, 0.8409, 0.6511, 0.8442, 0.5935, 0.8745, 0.6018, 0.8647, 0.6577, 0.1494, 0.2164, 0.1542, 0.1549, 0.1904, 0.1583, 0.1896, 0.2202, 0.8372, 0.7124, 0.8409, 0.6511, 0.8647, 0.6577, 0.8535, 0.7169, 0.1453, 0.2791, 0.1494, 0.2164, 0.1896, 0.2202, 0.188, 0.2831, 0.8331, 0.7751, 0.8372, 0.7124, 0.8535, 0.7169, 0.8414, 0.7774, 0.8745, 0.6018, 0.8825, 0.5516, 0.916, 0.5708, 0.9029, 0.6182, 0.1904, 0.1583, 0.1904, 0.09976, 0.2206, 0.1, 0.226, 0.1586, 0.8647, 0.6577, 0.8745, 0.6018, 0.9029, 0.6182, 0.8871, 0.6705, 0.1896, 0.2202, 0.1904, 0.1583, 0.226, 0.1586, 0.2292, 0.2205, 0.8535, 0.7169, 0.8647, 0.6577, 0.8871, 0.6705, 0.8689, 0.7258, 0.188, 0.2831, 0.1896, 0.2202, 0.2292, 0.2205, 0.23, 0.2835, 0.8414, 0.7774, 0.8535, 0.7169, 0.8689, 0.7258, 0.8493, 0.7819, 0.1856, 0.3446, 0.188, 0.2831, 0.23, 0.2835, 0.2284, 0.3449, 0.1825, 0.4023, 0.1856, 0.3446, 0.2284, 0.3449, 0.2245, 0.4026, 0.8123, 0.04934, 0.8244, 0.09964, 0.8165, 0.1042, 0.7968, 0.0582, 0.1789, 0.454, 0.1825, 0.4023, 0.2245, 0.4026, 0.2185, 0.4543, 0.8011, 0.006555, 0.8123, 0.04934, 0.7968, 0.0582, 0.7787, 0.01941, 0.1749, 0.4977, 0.1789, 0.454, 0.2185, 0.4543, 0.2105, 0.498, 0.1904, 0.09976, 0.1895, 0.04684, 0.2133, 0.04704, 0.2206, 0.1, 0.2245, 0.4026, 0.2284, 0.3449, 0.2689, 0.3415, 0.2643, 0.3993, 0.7968, 0.0582, 0.8165, 0.1042, 0.8094, 0.1107, 0.783, 0.07106, 0.2185, 0.4543, 0.2245, 0.4026, 0.2643, 0.3993, 0.2559, 0.4511, 0.7787, 0.01941, 0.7968, 0.0582, 0.783, 0.07106, 0.7586, 0.03808, 0.916, 0.5708, 0.9257, 0.5303, 0.9591, 0.5613, 0.9461, 0.5988, 0.2206, 0.1, 0.2133, 0.04704, 0.2358, 0.04512, 0.2493, 0.09757, 0.9029, 0.6182, 0.916, 0.5708, 0.9461, 0.5988, 0.9286, 0.6419, 0.226, 0.1586, 0.2206, 0.1, 0.2493, 0.09757, 0.2597, 0.1557, 0.8871, 0.6705, 0.9029, 0.6182, 0.9286, 0.6419, 0.9072, 0.6892, 0.2292, 0.2205, 0.226, 0.1586, 0.2597, 0.1557, 0.2666, 0.2174, 0.8689, 0.7258, 0.8871, 0.6705, 0.9072, 0.6892, 0.8828, 0.7387, 0.23, 0.2835, 0.2292, 0.2205, 0.2666, 0.2174, 0.2697, 0.2801, 0.8493, 0.7819, 0.8689, 0.7258, 0.8828, 0.7387, 0.8563, 0.7885, 0.2284, 0.3449, 0.23, 0.2835, 0.2697, 0.2801, 0.2689, 0.3415, 0.2597, 0.1557, 0.2493, 0.09757, 0.2752, 0.09254, 0.2902, 0.1498, 0.9072, 0.6892, 0.9286, 0.6419, 0.9504, 0.6722, 0.9243, 0.7129, 0.2666, 0.2174, 0.2597, 0.1557, 0.2902, 0.1498, 0.3005, 0.2108, 0.8828, 0.7387, 0.9072, 0.6892, 0.9243, 0.7129, 0.8946, 0.755, 0.2697, 0.2801, 0.2666, 0.2174, 0.3005, 0.2108, 0.3057, 0.2731, 0.8563, 0.7885, 0.8828, 0.7387, 0.8946, 0.755, 0.8624, 0.7968, 0.2689, 0.3415, 0.2697, 0.2801, 0.3057, 0.2731, 0.3056, 0.3344, 0.2643, 0.3993, 0.2689, 0.3415, 0.3056, 0.3344, 0.3002, 0.3923, 0.783, 0.07106, 0.8094, 0.1107, 0.8034, 0.1191, 0.7712, 0.08742, 0.2559, 0.4511, 0.2643, 0.3993, 0.3002, 0.3923, 0.2898, 0.4445, 0.7586, 0.03808, 0.783, 0.07106, 0.7712, 0.08742, 0.7415, 0.06183, 0.9461, 0.5988, 0.9591, 0.5613, 0.9876, 0.6008, 0.9717, 0.6343, 0.2493, 0.09757, 0.2358, 0.04512, 0.2561, 0.04117, 0.2752, 0.09254, 0.9286, 0.6419, 0.9461, 0.5988, 0.9717, 0.6343, 0.9504, 0.6722, 0.3082, 0.6094, 0.3288, 0.6649, 0.3019, 0.687, 0.2818, 0.6312, 0.7712, 0.08742, 0.8034, 0.1191, 0.7987, 0.1289, 0.7619, 0.1067, 0.2821, 0.5593, 0.3082, 0.6094, 0.2818, 0.6312, 0.2572, 0.5798, 0.7415, 0.06183, 0.7712, 0.08742, 0.7619, 0.1067, 0.728, 0.08977, 0.2515, 0.5164, 0.2821, 0.5593, 0.2572, 0.5798, 0.2292, 0.5348, 0.2752, 0.09254, 0.2561, 0.04117, 0.2736, 0.03533, 0.2974, 0.08511, 0.9504, 0.6722, 0.9717, 0.6343, 0.9919, 0.6761, 0.9675, 0.7077, 0.2902, 0.1498, 0.2752, 0.09254, 0.2974, 0.08511, 0.3163, 0.1411, 0.9243, 0.7129, 0.9504, 0.6722, 0.9675, 0.7077, 0.9378, 0.7409, 0.3005, 0.2108, 0.2902, 0.1498, 0.3163, 0.1411, 0.3294, 0.2011, 0.8946, 0.755, 0.9243, 0.7129, 0.9378, 0.7409, 0.9039, 0.7743, 0.3057, 0.2731, 0.3005, 0.2108, 0.3294, 0.2011, 0.3364, 0.2628, 0.8624, 0.7968, 0.8946, 0.755, 0.9039, 0.7743, 0.8671, 0.8066, 0.3056, 0.3344, 0.3057, 0.2731, 0.3364, 0.2628, 0.337, 0.3239, 0.9378, 0.7409, 0.9675, 0.7077, 0.9793, 0.7472, 0.947, 0.7719, 0.3259, 0.8033, 0.3288, 0.8593, 0.3021, 0.8797, 0.2962, 0.8259, 0.9039, 0.7743, 0.9378, 0.7409, 0.947, 0.7719, 0.9103, 0.7956, 0.3168, 0.7451, 0.3259, 0.8033, 0.2962, 0.8259, 0.2853, 0.7691, 0.8671, 0.8066, 0.9039, 0.7743, 0.9103, 0.7956, 0.8703, 0.8175, 0.3019, 0.687, 0.3168, 0.7451, 0.2853, 0.7691, 0.2698, 0.7115, 0.2818, 0.6312, 0.3019, 0.687, 0.2698, 0.7115, 0.2503, 0.6552, 0.7619, 0.1067, 0.7987, 0.1289, 0.7954, 0.1398, 0.7555, 0.128, 0.2572, 0.5798, 0.2818, 0.6312, 0.2503, 0.6552, 0.2276, 0.6024, 0.728, 0.08977, 0.7619, 0.1067, 0.7555, 0.128, 0.7187, 0.1208, 0.2292, 0.5348, 0.2572, 0.5798, 0.2276, 0.6024, 0.2025, 0.5552, 0.6983, 0.07883, 0.728, 0.08977, 0.7187, 0.1208, 0.6865, 0.1183, 0.1987, 0.498, 0.2292, 0.5348, 0.2025, 0.5552, 0.1759, 0.5153, 0.3163, 0.1411, 0.2974, 0.08511, 0.315, 0.07556, 0.337, 0.1298, 0.2276, 0.6024, 0.2503, 0.6552, 0.2149, 0.6805, 0.1942, 0.6263, 0.7187, 0.1208, 0.7555, 0.128, 0.7523, 0.1507, 0.714, 0.1538, 0.2025, 0.5552, 0.2276, 0.6024, 0.1942, 0.6263, 0.1724, 0.5766, 0.6865, 0.1183, 0.7187, 0.1208, 0.714, 0.1538, 0.6805, 0.1603, 0.1759, 0.5153, 0.2025, 0.5552, 0.1724, 0.5766, 0.1504, 0.5335, 0.3021, 0.8797, 0.3028, 0.9283, 0.2772, 0.9465, 0.2721, 0.9011, 0.947, 0.7719, 0.9793, 0.7472, 0.9853, 0.7892, 0.9518, 0.8049, 0.2962, 0.8259, 0.3021, 0.8797, 0.2721, 0.9011, 0.2628, 0.8498, 0.9103, 0.7956, 0.947, 0.7719, 0.9518, 0.8049, 0.9135, 0.8183, 0.2853, 0.7691, 0.2962, 0.8259, 0.2628, 0.8498, 0.2499, 0.7945, 0.8703, 0.8175, 0.9103, 0.7956, 0.9135, 0.8183, 0.872, 0.8291, 0.2698, 0.7115, 0.2853, 0.7691, 0.2499, 0.7945, 0.2337, 0.7373, 0.2503, 0.6552, 0.2698, 0.7115, 0.2337, 0.7373, 0.2149, 0.6805, 0.7555, 0.128, 0.7954, 0.1398, 0.7938, 0.1513, 0.7523, 0.1507, 0.9135, 0.8183, 0.9518, 0.8049, 0.9518, 0.8385, 0.9135, 0.8415, 0.2499, 0.7945, 0.2628, 0.8498, 0.227, 0.874, 0.2119, 0.8201, 0.872, 0.8291, 0.9135, 0.8183, 0.9135, 0.8415, 0.872, 0.8409, 0.2337, 0.7373, 0.2499, 0.7945, 0.2119, 0.8201, 0.1949, 0.7635, 0.2149, 0.6805, 0.2337, 0.7373, 0.1949, 0.7635, 0.1769, 0.7062, 0.7523, 0.1507, 0.7938, 0.1513, 0.7938, 0.1631, 0.7523, 0.1739, 0.1942, 0.6263, 0.2149, 0.6805, 0.1769, 0.7062, 0.1584, 0.6504, 0.714, 0.1538, 0.7523, 0.1507, 0.7523, 0.1739, 0.714, 0.1874, 0.1724, 0.5766, 0.1942, 0.6263, 0.1584, 0.6504, 0.1402, 0.5984, 0.6805, 0.1603, 0.714, 0.1538, 0.714, 0.1874, 0.6805, 0.203, 0.1504, 0.5335, 0.1724, 0.5766, 0.1402, 0.5984, 0.123, 0.552, 0.2721, 0.9011, 0.2772, 0.9465, 0.2499, 0.9651, 0.2399, 0.9229, 0.9518, 0.8049, 0.9853, 0.7892, 0.9853, 0.8319, 0.9518, 0.8385, 0.2628, 0.8498, 0.2721, 0.9011, 0.2399, 0.9229, 0.227, 0.874, 0.714, 0.1874, 0.7523, 0.1739, 0.7555, 0.1966, 0.7187, 0.2203, 0.1402, 0.5984, 0.1584, 0.6504, 0.1216, 0.674, 0.1071, 0.6196, 0.6805, 0.203, 0.714, 0.1874, 0.7187, 0.2203, 0.6865, 0.245, 0.123, 0.552, 0.1402, 0.5984, 0.1071, 0.6196, 0.09483, 0.5701, 0.2399, 0.9229, 0.2499, 0.9651, 0.2217, 0.9831, 0.2067, 0.9441, 0.1075, 0.5132, 0.123, 0.552, 0.09483, 0.5701, 0.08532, 0.5273, 0.227, 0.874, 0.2399, 0.9229, 0.2067, 0.9441, 0.1902, 0.8975, 0.9135, 0.8415, 0.9518, 0.8385, 0.947, 0.8714, 0.9103, 0.8642, 0.2119, 0.8201, 0.227, 0.874, 0.1902, 0.8975, 0.1728, 0.8452, 0.872, 0.8409, 0.9135, 0.8415, 0.9103, 0.8642, 0.8703, 0.8525, 0.1949, 0.7635, 0.2119, 0.8201, 0.1728, 0.8452, 0.1551, 0.789, 0.1769, 0.7062, 0.1949, 0.7635, 0.1551, 0.789, 0.1378, 0.7312, 0.7523, 0.1739, 0.7938, 0.1631, 0.7954, 0.1747, 0.7555, 0.1966, 0.1584, 0.6504, 0.1769, 0.7062, 0.1378, 0.7312, 0.1216, 0.674, 0.1728, 0.8452, 0.1902, 0.8975, 0.1538, 0.9196, 0.1341, 0.8686, 0.8703, 0.8525, 0.9103, 0.8642, 0.9039, 0.8856, 0.8671, 0.8634, 0.1551, 0.789, 0.1728, 0.8452, 0.1341, 0.8686, 0.1157, 0.8129, 0.1378, 0.7312, 0.1551, 0.789, 0.1157, 0.8129, 0.09912, 0.7547, 0.7555, 0.1966, 0.7954, 0.1747, 0.7987, 0.1856, 0.7619, 0.218, 0.1216, 0.674, 0.1378, 0.7312, 0.09912, 0.7547, 0.08516, 0.6961, 0.7187, 0.2203, 0.7555, 0.1966, 0.7619, 0.218, 0.728, 0.2514, 0.1071, 0.6196, 0.1216, 0.674, 0.08516, 0.6961, 0.0743, 0.6395, 0.6865, 0.245, 0.7187, 0.2203, 0.728, 0.2514, 0.6983, 0.2845, 0.09483, 0.5701, 0.1071, 0.6196, 0.0743, 0.6395, 0.06695, 0.587, 0.2067, 0.9441, 0.2217, 0.9831, 0.1938, 1.0, 0.174, 0.964, 0.08532, 0.5273, 0.09483, 0.5701, 0.06695, 0.587, 0.06341, 0.5406, 0.1902, 0.8975, 0.2067, 0.9441, 0.174, 0.964, 0.1538, 0.9196, 0.9103, 0.8642, 0.947, 0.8714, 0.9378, 0.9025, 0.9039, 0.8856, 0.0743, 0.6395, 0.08516, 0.6961, 0.05052, 0.7158, 0.04312, 0.6572, 0.6983, 0.2845, 0.728, 0.2514, 0.7415, 0.2793, 0.7154, 0.32, 0.06695, 0.587, 0.0743, 0.6395, 0.04312, 0.6572, 0.04044, 0.6021, 0.6739, 0.3161, 0.6983, 0.2845, 0.7154, 0.32, 0.694, 0.3579, 0.06341, 0.5406, 0.06695, 0.587, 0.04044, 0.6021, 0.04258, 0.5525, 0.1538, 0.9196, 0.174, 0.964, 0.1428, 0.9817, 0.1192, 0.9393, 0.9039, 0.8856, 0.9378, 0.9025, 0.9243, 0.9304, 0.8946, 0.9048, 0.1341, 0.8686, 0.1538, 0.9196, 0.1192, 0.9393, 0.09734, 0.8896, 0.8671, 0.8634, 0.9039, 0.8856, 0.8946, 0.9048, 0.8624, 0.8732, 0.1157, 0.8129, 0.1341, 0.8686, 0.09734, 0.8896, 0.07816, 0.8343, 0.09912, 0.7547, 0.1157, 0.8129, 0.07816, 0.8343, 0.06235, 0.7756, 0.7619, 0.218, 0.7987, 0.1856, 0.8034, 0.1954, 0.7712, 0.2372, 0.08516, 0.6961, 0.09912, 0.7547, 0.06235, 0.7756, 0.05052, 0.7158, 0.728, 0.2514, 0.7619, 0.218, 0.7712, 0.2372, 0.7415, 0.2793, 0.8624, 0.8732, 0.8946, 0.9048, 0.8828, 0.9212, 0.8563, 0.8815, 0.07816, 0.8343, 0.09734, 0.8896, 0.06387, 0.9072, 0.04403, 0.8522, 0.06235, 0.7756, 0.07816, 0.8343, 0.04403, 0.8522, 0.02888, 0.7932, 0.7712, 0.2372, 0.8034, 0.1954, 0.8094, 0.2038, 0.783, 0.2536, 0.05052, 0.7158, 0.06235, 0.7756, 0.02888, 0.7932, 0.01899, 0.7324, 0.7415, 0.2793, 0.7712, 0.2372, 0.783, 0.2536, 0.7586, 0.303, 0.04312, 0.6572, 0.05052, 0.7158, 0.01899, 0.7324, 0.01474, 0.6722, 0.7154, 0.32, 0.7415, 0.2793, 0.7586, 0.303, 0.7372, 0.3503, 0.04044, 0.6021, 0.04312, 0.6572, 0.01474, 0.6722, 0.01631, 0.6148, 0.694, 0.3579, 0.7154, 0.32, 0.7372, 0.3503, 0.7197, 0.3935, 0.9243, 0.9304, 0.9504, 0.9489, 0.9286, 0.9792, 0.9072, 0.9542, 0.1192, 0.9393, 0.1428, 0.9817, 0.1144, 0.9967, 0.08763, 0.956, 0.8946, 0.9048, 0.9243, 0.9304, 0.9072, 0.9542, 0.8828, 0.9212, 0.09734, 0.8896, 0.1192, 0.9393, 0.08763, 0.956, 0.06387, 0.9072, 0.7372, 0.3503, 0.7586, 0.303, 0.7787, 0.3217, 0.7628, 0.374, 0.3918, 0.4359, 0.368, 0.384, 0.3931, 0.3704, 0.4131, 0.4244, 0.7197, 0.3935, 0.7372, 0.3503, 0.7628, 0.374, 0.7498, 0.4214, 0.4199, 0.4808, 0.3918, 0.4359, 0.4131, 0.4244, 0.4367, 0.4717, 0.7066, 0.4309, 0.7197, 0.3935, 0.7498, 0.4214, 0.7401, 0.462, 0.8828, 0.9212, 0.9072, 0.9542, 0.8871, 0.9728, 0.8689, 0.934, 0.06387, 0.9072, 0.08763, 0.956, 0.06043, 0.9688, 0.035, 0.9208, 0.8563, 0.8815, 0.8828, 0.9212, 0.8689, 0.934, 0.8493, 0.8881, 0.04403, 0.8522, 0.06387, 0.9072, 0.035, 0.9208, 0.01459, 0.8662, 0.02888, 0.7932, 0.04403, 0.8522, 0.01459, 0.8662, 0.0, 0.8069, 0.783, 0.2536, 0.8094, 0.2038, 0.8165, 0.2103, 0.7968, 0.2664, 0.3495, 0.3271, 0.337, 0.2672, 0.3665, 0.2511, 0.3773, 0.3119, 0.7586, 0.303, 0.783, 0.2536, 0.7968, 0.2664, 0.7787, 0.3217, 0.368, 0.384, 0.3495, 0.3271, 0.3773, 0.3119, 0.3931, 0.3704, 0.361, 0.1904, 0.3611, 0.132, 0.3961, 0.1182, 0.3967, 0.1764, 0.3665, 0.2511, 0.361, 0.1904, 0.3967, 0.1764, 0.4015, 0.2374, 0.7968, 0.2664, 0.8165, 0.2103, 0.8244, 0.2148, 0.8123, 0.2753, 0.3773, 0.3119, 0.3665, 0.2511, 0.4015, 0.2374, 0.4103, 0.299, 0.7787, 0.3217, 0.7968, 0.2664, 0.8123, 0.2753, 0.8011, 0.3346, 0.3931, 0.3704, 0.3773, 0.3119, 0.4103, 0.299, 0.4227, 0.3588, 0.7628, 0.374, 0.7787, 0.3217, 0.8011, 0.3346, 0.7913, 0.3904, 0.4131, 0.4244, 0.3931, 0.3704, 0.4227, 0.3588, 0.4383, 0.4145, 0.7498, 0.4214, 0.7628, 0.374, 0.7913, 0.3904, 0.7833, 0.4406, 0.4367, 0.4717, 0.4131, 0.4244, 0.4383, 0.4145, 0.4565, 0.4639, 0.7401, 0.462, 0.7498, 0.4214, 0.7833, 0.4406, 0.7773, 0.4834, 0.8689, 0.934, 0.8871, 0.9728, 0.8647, 0.9857, 0.8535, 0.9429, 0.3611, 0.132, 0.3667, 0.07817, 0.3996, 0.06524, 0.3961, 0.1182, 0.8493, 0.8881, 0.8689, 0.934, 0.8535, 0.9429, 0.8414, 0.8926, 0.4383, 0.4145, 0.4227, 0.3588, 0.4559, 0.3496, 0.4665, 0.4066, 0.7833, 0.4406, 0.7913, 0.3904, 0.8215, 0.3987, 0.8188, 0.4505, 0.4565, 0.4639, 0.4383, 0.4145, 0.4665, 0.4066, 0.4786, 0.4577, 0.7773, 0.4834, 0.7833, 0.4406, 0.8188, 0.4505, 0.8168, 0.4943, 0.8535, 0.9429, 0.8647, 0.9857, 0.8409, 0.9922, 0.8372, 0.9474, 0.3961, 0.1182, 0.3996, 0.06524, 0.4365, 0.05499, 0.4352, 0.1074, 0.8414, 0.8926, 0.8535, 0.9429, 0.8372, 0.9474, 0.8331, 0.8949, 0.3967, 0.1764, 0.3961, 0.1182, 0.4352, 0.1074, 0.4366, 0.1653, 0.4015, 0.2374, 0.3967, 0.1764, 0.4366, 0.1653, 0.4406, 0.2265, 0.8123, 0.2753, 0.8244, 0.2148, 0.8327, 0.2171, 0.8286, 0.2798, 0.4103, 0.299, 0.4015, 0.2374, 0.4406, 0.2265, 0.4471, 0.2888, 0.8011, 0.3346, 0.8123, 0.2753, 0.8286, 0.2798, 0.8248, 0.3411, 0.4227, 0.3588, 0.4103, 0.299, 0.4471, 0.2888, 0.4559, 0.3496, 0.7913, 0.3904, 0.8011, 0.3346, 0.8248, 0.3411, 0.8215, 0.3987, 0.4406, 0.2265, 0.4366, 0.1653, 0.4791, 0.1575, 0.4823, 0.2189, 0.8286, 0.2798, 0.8327, 0.2171, 0.8412, 0.2171, 0.8453, 0.2798, 0.4471, 0.2888, 0.4406, 0.2265, 0.4823, 0.2189, 0.4864, 0.2816, 0.8248, 0.3411, 0.8286, 0.2798, 0.8453, 0.2798, 0.8491, 0.3411, 0.4559, 0.3496, 0.4471, 0.2888, 0.4864, 0.2816, 0.4912, 0.3431, 0.8215, 0.3987, 0.8248, 0.3411, 0.8491, 0.3411, 0.8524, 0.3987, 0.4665, 0.4066, 0.4559, 0.3496, 0.4912, 0.3431, 0.4966, 0.4011, 0.8188, 0.4505, 0.8215, 0.3987, 0.8524, 0.3987, 0.8551, 0.4505, 0.4786, 0.4577, 0.4665, 0.4066, 0.4966, 0.4011, 0.5023, 0.4534, 0.8168, 0.4943, 0.8188, 0.4505, 0.8551, 0.4505, 0.8571, 0.4943, 0.8372, 0.9474, 0.8409, 0.9922, 0.8167, 0.9922, 0.8205, 0.9474, 0.4352, 0.1074, 0.4365, 0.05499, 0.4757, 0.04782, 0.4768, 0.09974, 0.8331, 0.8949, 0.8372, 0.9474, 0.8205, 0.9474, 0.8246, 0.8949, 0.4366, 0.1653, 0.4352, 0.1074, 0.4768, 0.09974, 0.4791, 0.1575, 0.5023, 0.4534, 0.4966, 0.4011, 0.5273, 0.3982, 0.5264, 0.4511, 0.4757, 0.04782, 0.4757, 0.003734, 0.5119, 0.0002927, 0.5159, 0.04399, 0.5081, 0.498, 0.5023, 0.4534, 0.5264, 0.4511, 0.5247, 0.4964, 0.4768, 0.09974, 0.4757, 0.04782, 0.5159, 0.04399, 0.5195, 0.09568, 0.8246, 0.8949, 0.8205, 0.9474, 0.8041, 0.9429, 0.8162, 0.8926, 0.4791, 0.1575, 0.4768, 0.09974, 0.5195, 0.09568, 0.5225, 0.1534, 0.4823, 0.2189, 0.4791, 0.1575, 0.5225, 0.1534, 0.5249, 0.2149, 0.8453, 0.2798, 0.8412, 0.2171, 0.8495, 0.2148, 0.8617, 0.2753, 0.4864, 0.2816, 0.4823, 0.2189, 0.5249, 0.2149, 0.5266, 0.2778, 0.8491, 0.3411, 0.8453, 0.2798, 0.8617, 0.2753, 0.8728, 0.3346, 0.4912, 0.3431, 0.4864, 0.2816, 0.5266, 0.2778, 0.5274, 0.3397, 0.8524, 0.3987, 0.8491, 0.3411, 0.8728, 0.3346, 0.8826, 0.3904, 0.4966, 0.4011, 0.4912, 0.3431, 0.5274, 0.3397, 0.5273, 0.3982, 0.8551, 0.4505, 0.8524, 0.3987, 0.8826, 0.3904, 0.8906, 0.4406, 0.8617, 0.2753, 0.8495, 0.2148, 0.8574, 0.2103, 0.8771, 0.2664, 0.5266, 0.2778, 0.5249, 0.2149, 0.5669, 0.2145, 0.5661, 0.2774, 0.8728, 0.3346, 0.8617, 0.2753, 0.8771, 0.2664, 0.8952, 0.3217, 0.5274, 0.3397, 0.5266, 0.2778, 0.5661, 0.2774, 0.563, 0.3394, 0.8826, 0.3904, 0.8728, 0.3346, 0.8952, 0.3217, 0.9111, 0.374, 0.5273, 0.3982, 0.5274, 0.3397, 0.563, 0.3394, 0.5576, 0.398, 0.8906, 0.4406, 0.8826, 0.3904, 0.9111, 0.374, 0.9241, 0.4214, 0.5264, 0.4511, 0.5273, 0.3982, 0.5576, 0.398, 0.5502, 0.4509, 0.5159, 0.04399, 0.5119, 0.0002927, 0.5475, 0.0, 0.5555, 0.04367, 0.8041, 0.9429, 0.793, 0.9857, 0.7706, 0.9728, 0.7887, 0.934, 0.5195, 0.09568, 0.5159, 0.04399, 0.5555, 0.04367, 0.5615, 0.09534, 0.8162, 0.8926, 0.8041, 0.9429, 0.7887, 0.934, 0.8084, 0.8881, 0.5225, 0.1534, 0.5195, 0.09568, 0.5615, 0.09534, 0.5654, 0.153, 0.5249, 0.2149, 0.5225, 0.1534, 0.5654, 0.153, 0.5669, 0.2145, 0.9338, 0.462, 0.9241, 0.4214, 0.9542, 0.3935, 0.9673, 0.4309, 0.7887, 0.934, 0.7706, 0.9728, 0.7505, 0.9542, 0.7748, 0.9212, 0.5615, 0.09534, 0.5555, 0.04367, 0.5929, 0.04685, 0.6012, 0.09872, 0.8084, 0.8881, 0.7887, 0.934, 0.7748, 0.9212, 0.8013, 0.8815, 0.5654, 0.153, 0.5615, 0.09534, 0.6012, 0.09872, 0.6059, 0.1565, 0.5669, 0.2145, 0.5654, 0.153, 0.6059, 0.1565, 0.6067, 0.2179, 0.8771, 0.2664, 0.8574, 0.2103, 0.8645, 0.2038, 0.8909, 0.2536, 0.5661, 0.2774, 0.5669, 0.2145, 0.6067, 0.2179, 0.6036, 0.2806, 0.8952, 0.3217, 0.8771, 0.2664, 0.8909, 0.2536, 0.9153, 0.303, 0.563, 0.3394, 0.5661, 0.2774, 0.6036, 0.2806, 0.5967, 0.3422, 0.9111, 0.374, 0.8952, 0.3217, 0.9153, 0.303, 0.9367, 0.3503, 0.5576, 0.398, 0.563, 0.3394, 0.5967, 0.3422, 0.5862, 0.4004, 0.9241, 0.4214, 0.9111, 0.374, 0.9367, 0.3503, 0.9542, 0.3935, 0.5502, 0.4509, 0.5576, 0.398, 0.5862, 0.4004, 0.5727, 0.4528, 0.6036, 0.2806, 0.6067, 0.2179, 0.6426, 0.2249, 0.6374, 0.2872, 0.9153, 0.303, 0.8909, 0.2536, 0.9027, 0.2372, 0.9324, 0.2793, 0.5967, 0.3422, 0.6036, 0.2806, 0.6374, 0.2872, 0.6271, 0.3482, 0.9367, 0.3503, 0.9153, 0.303, 0.9324, 0.2793, 0.9585, 0.32, 0.5862, 0.4004, 0.5967, 0.3422, 0.6271, 0.3482, 0.6122, 0.4054, 0.9542, 0.3935, 0.9367, 0.3503, 0.9585, 0.32, 0.9799, 0.3579, 0.5727, 0.4528, 0.5862, 0.4004, 0.6122, 0.4054, 0.5931, 0.4568, 0.9673, 0.4309, 0.9542, 0.3935, 0.9799, 0.3579, 0.9957, 0.3914, 0.7748, 0.9212, 0.7505, 0.9542, 0.7333, 0.9304, 0.7631, 0.9048, 0.6012, 0.09872, 0.5929, 0.04685, 0.6267, 0.05343, 0.6372, 0.1057, 0.8013, 0.8815, 0.7748, 0.9212, 0.7631, 0.9048, 0.7953, 0.8732, 0.6059, 0.1565, 0.6012, 0.09872, 0.6372, 0.1057, 0.6425, 0.1636, 0.6067, 0.2179, 0.6059, 0.1565, 0.6425, 0.1636, 0.6426, 0.2249, 0.8909, 0.2536, 0.8645, 0.2038, 0.8705, 0.1954, 0.9027, 0.2372, 0.7631, 0.9048, 0.7333, 0.9304, 0.7199, 0.9025, 0.7538, 0.8856, 0.6451, 0.8885, 0.6191, 0.9387, 0.5942, 0.9182, 0.6188, 0.8668, 0.7953, 0.8732, 0.7631, 0.9048, 0.7538, 0.8856, 0.7906, 0.8634, 0.6658, 0.8331, 0.6451, 0.8885, 0.6188, 0.8668, 0.6389, 0.8109, 0.6426, 0.2249, 0.6425, 0.1636, 0.6739, 0.1741, 0.6734, 0.2352, 0.9027, 0.2372, 0.8705, 0.1954, 0.8752, 0.1856, 0.912, 0.218, 0.6374, 0.2872, 0.6426, 0.2249, 0.6734, 0.2352, 0.6664, 0.2969, 0.9324, 0.2793, 0.9027, 0.2372, 0.912, 0.218, 0.9459, 0.2514, 0.6271, 0.3482, 0.6374, 0.2872, 0.6664, 0.2969, 0.6532, 0.3569, 0.9585, 0.32, 0.9324, 0.2793, 0.9459, 0.2514, 0.9756, 0.2845, 0.6122, 0.4054, 0.6271, 0.3482, 0.6532, 0.3569, 0.6343, 0.4129, 0.9799, 0.3579, 0.9585, 0.32, 0.9756, 0.2845, 1.0, 0.3161, 0.5931, 0.4568, 0.6122, 0.4054, 0.6343, 0.4129, 0.6105, 0.4626, 0.6191, 0.9387, 0.5885, 0.9816, 0.5661, 0.9632, 0.5942, 0.9182, 0.8785, 0.1747, 0.837, 0.1555, 0.8801, 0.1631, 0.8288, 0.8367, 0.7873, 0.8525, 0.7857, 0.8409, 0.8801, 0.1631, 0.837, 0.1555, 0.8801, 0.1513, 0.8288, 0.8367, 0.7857, 0.8409, 0.7857, 0.8291, 0.8801, 0.1513, 0.837, 0.1555, 0.8785, 0.1398, 0.8288, 0.8367, 0.7857, 0.8291, 0.7873, 0.8175, 0.8785, 0.1398, 0.837, 0.1555, 0.8752, 0.1289, 0.8288, 0.8367, 0.7873, 0.8175, 0.7906, 0.8066, 0.8752, 0.1289, 0.837, 0.1555, 0.8705, 0.1191, 0.8288, 0.8367, 0.7906, 0.8066, 0.7953, 0.7968, 0.8705, 0.1191, 0.837, 0.1555, 0.8645, 0.1107, 0.8288, 0.8367, 0.7953, 0.7968, 0.8013, 0.7885, 0.8645, 0.1107, 0.837, 0.1555, 0.8574, 0.1042, 0.8288, 0.8367, 0.8013, 0.7885, 0.8084, 0.7819, 0.8574, 0.1042, 0.837, 0.1555, 0.8495, 0.09964, 0.8288, 0.8367, 0.8084, 0.7819, 0.8162, 0.7774, 0.8495, 0.09964, 0.837, 0.1555, 0.8412, 0.09734, 0.8288, 0.8367, 0.8162, 0.7774, 0.8246, 0.7751, 0.8412, 0.09734, 0.837, 0.1555, 0.8327, 0.09734, 0.8288, 0.8367, 0.8246, 0.7751, 0.8331, 0.7751, 0.8327, 0.09734, 0.837, 0.1555, 0.8244, 0.09964, 0.8288, 0.8367, 0.8331, 0.7751, 0.8414, 0.7774, 0.8244, 0.09964, 0.837, 0.1555, 0.8165, 0.1042, 0.8288, 0.8367, 0.8414, 0.7774, 0.8493, 0.7819, 0.8165, 0.1042, 0.837, 0.1555, 0.8094, 0.1107, 0.8288, 0.8367, 0.8493, 0.7819, 0.8563, 0.7885, 0.8094, 0.1107, 0.837, 0.1555, 0.8034, 0.1191, 0.8288, 0.8367, 0.8563, 0.7885, 0.8624, 0.7968, 0.8034, 0.1191, 0.837, 0.1555, 0.7987, 0.1289, 0.8288, 0.8367, 0.8624, 0.7968, 0.8671, 0.8066, 0.7987, 0.1289, 0.837, 0.1555, 0.7954, 0.1398, 0.8288, 0.8367, 0.8671, 0.8066, 0.8703, 0.8175, 0.7954, 0.1398, 0.837, 0.1555, 0.7938, 0.1513, 0.8288, 0.8367, 0.8703, 0.8175, 0.872, 0.8291, 0.7938, 0.1513, 0.837, 0.1555, 0.7938, 0.1631, 0.8288, 0.8367, 0.872, 0.8291, 0.872, 0.8409, 0.7938, 0.1631, 0.837, 0.1555, 0.7954, 0.1747, 0.8288, 0.8367, 0.872, 0.8409, 0.8703, 0.8525, 0.7954, 0.1747, 0.837, 0.1555, 0.7987, 0.1856, 0.8288, 0.8367, 0.8703, 0.8525, 0.8671, 0.8634, 0.7987, 0.1856, 0.837, 0.1555, 0.8034, 0.1954, 0.8288, 0.8367, 0.8671, 0.8634, 0.8624, 0.8732, 0.8034, 0.1954, 0.837, 0.1555, 0.8094, 0.2038, 0.8288, 0.8367, 0.8624, 0.8732, 0.8563, 0.8815, 0.8094, 0.2038, 0.837, 0.1555, 0.8165, 0.2103, 0.8288, 0.8367, 0.8563, 0.8815, 0.8493, 0.8881, 0.8165, 0.2103, 0.837, 0.1555, 0.8244, 0.2148, 0.8288, 0.8367, 0.8493, 0.8881, 0.8414, 0.8926, 0.8244, 0.2148, 0.837, 0.1555, 0.8327, 0.2171, 0.8288, 0.8367, 0.8414, 0.8926, 0.8331, 0.8949, 0.8288, 0.8367, 0.8331, 0.8949, 0.8246, 0.8949, 0.8327, 0.2171, 0.837, 0.1555, 0.8412, 0.2171, 0.8412, 0.2171, 0.837, 0.1555, 0.8495, 0.2148, 0.8288, 0.8367, 0.8246, 0.8949, 0.8162, 0.8926, 0.8495, 0.2148, 0.837, 0.1555, 0.8574, 0.2103, 0.8288, 0.8367, 0.8162, 0.8926, 0.8084, 0.8881, 0.8574, 0.2103, 0.837, 0.1555, 0.8645, 0.2038, 0.8288, 0.8367, 0.8084, 0.8881, 0.8013, 0.8815, 0.8645, 0.2038, 0.837, 0.1555, 0.8705, 0.1954, 0.8288, 0.8367, 0.8013, 0.8815, 0.7953, 0.8732, 0.8705, 0.1954, 0.837, 0.1555, 0.8752, 0.1856, 0.8288, 0.8367, 0.7953, 0.8732, 0.7906, 0.8634, 0.9459, 0.2514, 0.912, 0.218, 0.9184, 0.1966, 0.9552, 0.2203, 0.6658, 0.6387, 0.6628, 0.6946, 0.6332, 0.672, 0.6391, 0.6183, 0.9756, 0.2845, 0.9459, 0.2514, 0.9552, 0.2203, 0.9874, 0.245, 0.6343, 0.4129, 0.6532, 0.3569, 0.6739, 0.3681, 0.6519, 0.4224, 0.5661, 0.9632, 0.5356, 1.0, 0.5129, 0.9827, 0.5394, 0.9428, 0.7199, 0.9025, 0.6902, 0.9134, 0.6784, 0.8739, 0.7106, 0.8714, 0.5942, 0.9182, 0.5661, 0.9632, 0.5394, 0.9428, 0.5645, 0.8956, 0.7538, 0.8856, 0.7199, 0.9025, 0.7106, 0.8714, 0.7474, 0.8642, 0.6188, 0.8668, 0.5942, 0.9182, 0.5645, 0.8956, 0.5872, 0.8428, 0.7906, 0.8634, 0.7538, 0.8856, 0.7474, 0.8642, 0.7873, 0.8525, 0.6389, 0.8109, 0.6188, 0.8668, 0.5872, 0.8428, 0.6067, 0.7865, 0.8752, 0.1856, 0.837, 0.1555, 0.8785, 0.1747, 0.8288, 0.8367, 0.7906, 0.8634, 0.7873, 0.8525, 0.6538, 0.7528, 0.6389, 0.8109, 0.6067, 0.7865, 0.6222, 0.7288, 0.912, 0.218, 0.8752, 0.1856, 0.8785, 0.1747, 0.9184, 0.1966, 0.6628, 0.6946, 0.6538, 0.7528, 0.6222, 0.7288, 0.6332, 0.672])
me_sphere.materials.append(mat_material_001)
me_sphere.use_remesh_preserve_volume = False
me_sphere.use_remesh_preserve_attributes = False
me_sphere.use_mirror_vertex_groups = False
me_sphere.update()

# ---- objects
ob_sphere = bpy.data.objects.new('Sphere', me_sphere)
ob_lamp = bpy.data.objects.new('Lamp', light_lamp)
ob_camera = bpy.data.objects.new('Camera', cam_camera)

# ---- transforms, parenting, visibility, modifiers, constraints
ob_sphere.location = (0.0, 0.0, 0.0)
ob_sphere.lineart.crease_threshold = 0.0
_m = ob_sphere.modifiers.new('ParticleSystem 1', 'PARTICLE_SYSTEM')
ob_lamp.location = (4.076, 1.005, 5.904)
ob_lamp.rotation_euler = (0.6503, 0.05522, 1.866)
ob_lamp.lock_rotations_4d = False
ob_lamp.empty_display_type = 'ARROWS'
ob_lamp.color = (0.0, 0.0, 0.0, 0.0)
ob_lamp.lineart.crease_threshold = 0.0
ob_camera.location = (7.481, -6.508, 5.344)
ob_camera.rotation_euler = (1.109, 0.01082, 0.8149)
ob_camera.lock_rotations_4d = False
ob_camera.empty_display_type = 'ARROWS'
ob_camera.color = (0.0, 0.0, 0.0, 0.0)
ob_camera.display_type = 'WIRE'
ob_camera.lineart.crease_threshold = 0.0

# ---- collection membership
col_collection_1.objects.link(ob_sphere)
col_collection_1.objects.link(ob_lamp)
col_collection_1.objects.link(ob_camera)

# ---- scene / render settings (as saved in the file)
scene.camera = ob_camera
scene.frame_start = 1; scene.frame_end = 250; scene.frame_set(1)
scene.render.engine = 'BLENDER_EEVEE_NEXT'
scene.render.resolution_percentage = 50
scene.render.dither_intensity = 0.0
scene.cycles.use_denoising = False
scene.cycles.samples = 10
scene.cycles.sampling_pattern = 'TABULATED_SOBOL'
scene.cycles.light_sampling_threshold = 0.0
scene.cycles.use_adaptive_sampling = False
scene.cycles.use_light_tree = False
scene.cycles.blur_glossy = 0.0
scene.cycles.pixel_filter_type = 'GAUSSIAN'
scene.cycles.sample_clamp_indirect = 0.0
scene.view_settings.view_transform = 'Standard'
bpy.context.view_layer.update()

